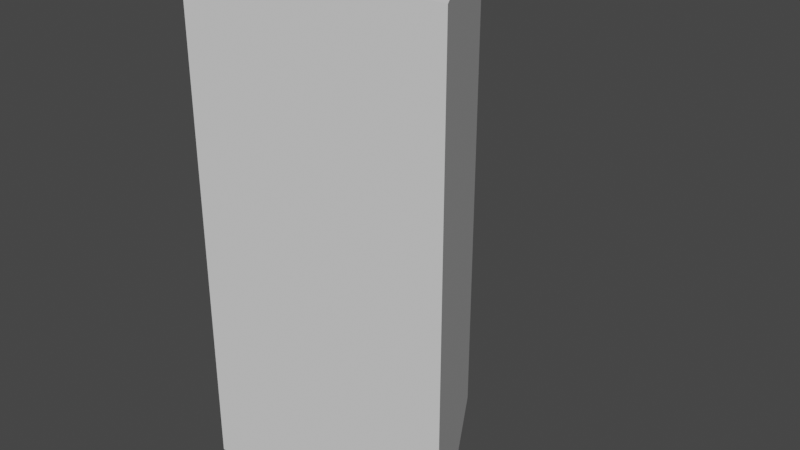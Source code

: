 # Source: Triangle.blend  (saved by Blender 3.3.6; exported with 4.5.12 LTS)
import bpy
from mathutils import Matrix  # noqa: F401  (used for matrix-valued properties, if any)

bpy.ops.wm.read_factory_settings(use_empty=True)
scene = bpy.context.scene
scene.name = 'Scene'

# ---- collections
col_collection = bpy.data.collections.new('Collection'); scene.collection.children.link(col_collection)

# ---- node groups
ng_auto_smooth = bpy.data.node_groups.new('Auto Smooth', 'GeometryNodeTree')
_s = ng_auto_smooth.interface.new_socket(name='Geometry', in_out='OUTPUT', socket_type='NodeSocketGeometry')
_s = ng_auto_smooth.interface.new_socket(name='Geometry', in_out='INPUT', socket_type='NodeSocketGeometry')
_s = ng_auto_smooth.interface.new_socket(name='Angle', in_out='INPUT', socket_type='NodeSocketFloat')
_s.subtype = 'ANGLE'
_s.min_value = 0.0
_s.max_value = 3.142
ng_auto_smooth.is_modifier = True
_N = ng_auto_smooth.nodes; _L = ng_auto_smooth.links
n0 = _N.new('NodeGroupOutput'); n0.name = 'Group Output'; n0.location = (480, -100)
n1 = _N.new('NodeGroupInput'); n1.name = 'Group Input'; n1.location = (-420, -300)
n2 = _N.new('NodeGroupInput'); n2.name = 'Group Input.001'; n2.location = (-60, -100)
n3 = _N.new('GeometryNodeSetShadeSmooth'); n3.name = 'Set Shade Smooth'; n3.location = (120, -100)
n3.domain = 'EDGE'
n4 = _N.new('GeometryNodeSetShadeSmooth'); n4.name = 'Set Shade Smooth.001'; n4.location = (300, -100)
n5 = _N.new('GeometryNodeInputMeshEdgeAngle'); n5.name = 'Edge Angle'; n5.location = (-420, -220)
n6 = _N.new('GeometryNodeInputEdgeSmooth'); n6.name = 'Is Edge Smooth'; n6.location = (-60, -160)
n7 = _N.new('GeometryNodeInputShadeSmooth'); n7.name = 'Is Face Smooth'; n7.location = (-240, -340)
n8 = _N.new('FunctionNodeBooleanMath'); n8.name = 'Boolean Math'; n8.location = (-60, -220)
n9 = _N.new('FunctionNodeCompare'); n9.name = 'Compare'; n9.location = (-240, -180)
n9.operation = 'LESS_EQUAL'
_L.new(n5.outputs[0], n9.inputs[0])
_L.new(n4.outputs[0], n0.inputs[0])
_L.new(n1.outputs[1], n9.inputs[1])
_L.new(n9.outputs[0], n8.inputs[0])
_L.new(n7.outputs[0], n8.inputs[1])
_L.new(n2.outputs[0], n3.inputs[0])
_L.new(n6.outputs[0], n3.inputs[1])
_L.new(n3.outputs[0], n4.inputs[0])
_L.new(n8.outputs[0], n3.inputs[2])
n0.is_active_output = True

# ---- world
world_world = bpy.data.worlds.new('World'); scene.world = world_world
world_world.use_nodes = True; world_world.node_tree.nodes.clear()
_N = world_world.node_tree.nodes; _L = world_world.node_tree.links
n0 = _N.new('ShaderNodeOutputWorld'); n0.name = 'World Output'; n0.location = (300, 300)
n1 = _N.new('ShaderNodeBackground'); n1.name = 'Background'; n1.location = (10, 300)
n1.inputs[0].default_value = (0.05088, 0.05088, 0.05088, 1.0)
_L.new(n1.outputs[0], n0.inputs[0])
n0.is_active_output = True
world_world.color = (0.05088, 0.05088, 0.05088)
world_world.use_sun_shadow = False
world_world.sun_shadow_jitter_overblur = 0.0

# ---- meshes
me_cube_001 = bpy.data.meshes.new('Cube.001')
me_cube_001.from_pydata([(0.0, 0.361, 1.205), (0.3235, -0.1805, 1.205), (-0.3235, -0.1805, 1.205), (-0.3235, -0.1805, -8.569e-08), (0.3235, -0.1805, -8.569e-08), (0.0, 0.361, -8.569e-08)], [], [(4, 3, 5), (3, 2, 0, 5), (4, 1, 2, 3), (5, 0, 1, 4), (1, 0, 2)])
_uv = me_cube_001.uv_layers.new(name='UVMap')
_uv.uv.foreach_set('vector', [0.0, 0.0, 0.0, 0.0, 0.0, 0.0, 0.0, 0.0, 0.0, 0.0, 0.0, 0.0, 0.0, 0.0, 0.0, 0.0, 0.0, 0.0, 0.0, 0.0, 0.0, 0.0, 0.0, 0.0, 0.0, 0.0, 0.0, 0.0, 0.0, 0.0, 0.0, 0.0, 0.0, 0.0, 0.0, 0.0])
me_cube_001.update()

# ---- objects
ob_cube = bpy.data.objects.new('Cube', me_cube_001)

# ---- transforms, parenting, visibility, modifiers, constraints
ob_cube.location = (0.0, 0.0, 0.0)
_m = ob_cube.modifiers.new('Auto Smooth', 'NODES')
_m.node_group = ng_auto_smooth
_gi = [s.identifier for s in ng_auto_smooth.interface.items_tree if s.item_type == 'SOCKET' and s.in_out == 'INPUT']
_m[_gi[1]] = 0.5236  # Angle

# ---- collection membership
col_collection.objects.link(ob_cube)

# ---- scene / render settings (as saved in the file)
scene.frame_start = 1; scene.frame_end = 250; scene.frame_set(1)
scene.render.engine = 'BLENDER_EEVEE_NEXT'
scene.cycles.sampling_pattern = 'TABULATED_SOBOL'
scene.cycles.use_light_tree = False
scene.view_settings.view_transform = 'Filmic'
bpy.context.view_layer.update()

# ---- added for rendering (the .blend has no active camera and no usable light): camera, sun
cam_auto = bpy.data.cameras.new('AutoCamera')
cam_auto.lens = 50.0
cam_auto.sensor_width = 36.0
cam_auto.clip_end = 1000.0
ob_auto_camera = bpy.data.objects.new('AutoCamera', cam_auto)
scene.collection.objects.link(ob_auto_camera)
ob_auto_camera.location = (1.36105, -1.543, 1.69135)
ob_auto_camera.rotation_euler = (1.09748, -7.21219e-08, 0.694738)
scene.camera = ob_auto_camera
light_auto_sun = bpy.data.lights.new('AutoSun', 'SUN')
light_auto_sun.energy = 3.0
light_auto_sun.angle = 0.0523599
ob_auto_sun = bpy.data.objects.new('AutoSun', light_auto_sun)
scene.collection.objects.link(ob_auto_sun)
ob_auto_sun.rotation_euler = (0.872665, 0.174533, 0.523599)
bpy.context.view_layer.update()
